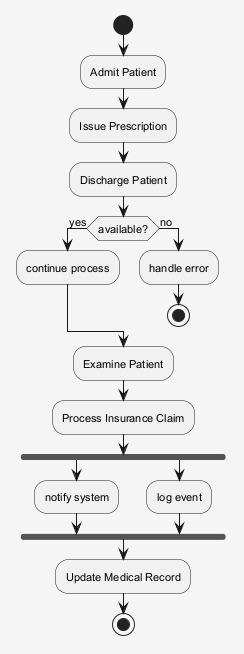

The diagram above was rendered by PlantUML. Its source (embedded in the PNG):
@startuml
skinparam shadowing false
skinparam backgroundColor #F5F5F5
skinparam defaultFontSize 11
start
:Admit Patient;
:Issue Prescription;
:Discharge Patient;
if (available?) then (yes)
:continue process;
else (no)
:handle error;
stop
endif
:Examine Patient;
:Process Insurance Claim;
fork
:notify system;
fork again
:log event;
end fork
:Update Medical Record;
stop
@enduml